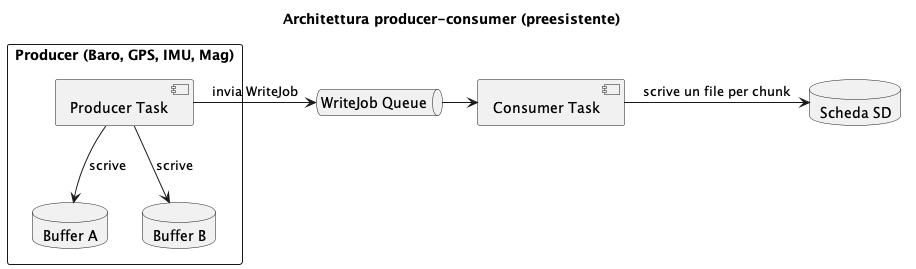

The diagram above was rendered by PlantUML. Its source (embedded in the PNG):
@startuml producer-consumer
skinparam packageStyle rectangle
title Architettura producer-consumer (preesistente)

package "Producer (Baro, GPS, IMU, Mag)" {
  component "Producer Task" as P
  database "Buffer A" as BA
  database "Buffer B" as BB
}

component "Consumer Task" as C
queue "WriteJob Queue" as Q
database "Scheda SD" as SD

P -down-> BA : scrive
P -down-> BB : scrive
P -> Q : invia WriteJob
Q -> C
C -> SD : scrive un file per chunk 

@enduml